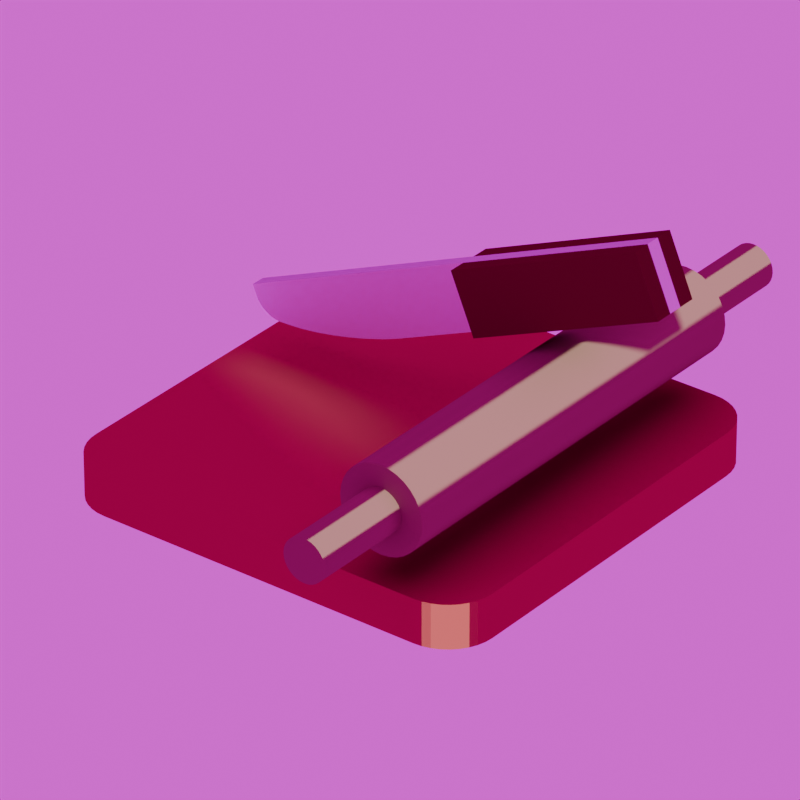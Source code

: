 # Source: modicon.blend  (saved by Blender 4.5.87; exported with 4.5.12 LTS)
import bpy
from mathutils import Matrix  # noqa: F401  (used for matrix-valued properties, if any)

bpy.ops.wm.read_factory_settings(use_empty=True)
scene = bpy.context.scene
scene.name = 'Scene'

# ---- collections
col_collection = bpy.data.collections.new('Collection'); scene.collection.children.link(col_collection)

# ---- images (referenced by path relative to the original .blend; pixels are not part of the script)
import os
ASSET_DIR = os.environ.get("B2B_ASSET_DIR", "")  # directory of the original .blend (textures are referenced by path, not embedded)
HERE = os.path.dirname(os.path.abspath(__file__))  # packed textures are extracted next to this script under _unpacked/

def load_image(name, relpath, width, height, colorspace="sRGB"):
    """Load a texture the original file referenced (path relative to the .blend, or extracted next to this script)."""
    p = next((c for c in (os.path.join(HERE, relpath), os.path.join(ASSET_DIR, relpath)) if relpath and os.path.exists(c)), "")
    if p:
        img = bpy.data.images.load(p, check_existing=True)
        img.name = name
    else:  # same state as the original file: an image datablock whose file is absent (Cycles renders it pink)
        img = bpy.data.images.new(name, width, height)
        img.source = "FILE"
        img.filepath = "//" + (relpath or name)
    img.colorspace_settings.name = colorspace
    return img
img_tv_studio_1k_hdr = load_image('tv_studio_1k.hdr', 'tv_studio_1k.hdr', 1024, 1024, 'Linear Rec.709')

# ---- materials (node trees are filled in below, after node groups)
mat_material_001 = bpy.data.materials.new('Material.001')
mat_material_002 = bpy.data.materials.new('Material.002')
mat_material_003 = bpy.data.materials.new('Material.003')
mat_material_004 = bpy.data.materials.new('Material.004')

# ---- node groups
ng_warmth = bpy.data.node_groups.new('Warmth', 'ShaderNodeTree')
_s = ng_warmth.interface.new_socket(name='Image', in_out='OUTPUT', socket_type='NodeSocketColor')
_s = ng_warmth.interface.new_socket(name='Image', in_out='INPUT', socket_type='NodeSocketColor')
_s = ng_warmth.interface.new_socket(name='Temp', in_out='INPUT', socket_type='NodeSocketFloat')
_s.min_value = -100.0
_s.max_value = 100.0
_s = ng_warmth.interface.new_socket(name='Tint', in_out='INPUT', socket_type='NodeSocketFloat')
_s.min_value = -100.0
_s.max_value = 100.0
_N = ng_warmth.nodes; _L = ng_warmth.links
n0 = _N.new('NodeGroupOutput'); n0.name = 'Group Output'; n0.location = (1033, -158)
n1 = _N.new('ShaderNodeMath'); n1.name = 'Math.001'; n1.location = (407, -336)
n1.inputs[1].default_value = 1.0
n2 = _N.new('ShaderNodeSeparateXYZ'); n2.name = 'Separate XYZ'; n2.location = (408, -168)
n3 = _N.new('ShaderNodeMath'); n3.name = 'Math.002'; n3.location = (627, 85)
n3.operation = 'MULTIPLY'
n4 = _N.new('ShaderNodeMath'); n4.name = 'Math.003'; n4.location = (627, -91)
n4.operation = 'MULTIPLY'
n5 = _N.new('ShaderNodeMath'); n5.name = 'Math.004'; n5.location = (627, -240)
n5.operation = 'DIVIDE'
n6 = _N.new('ShaderNodeMath'); n6.name = 'Math.005'; n6.location = (214, -548)
n6.operation = 'DIVIDE'
n6.inputs[1].default_value = 150.0
n7 = _N.new('ShaderNodeMath'); n7.name = 'Math.006'; n7.location = (407, -529)
n7.inputs[1].default_value = 1.0
n8 = _N.new('ShaderNodeCombineXYZ'); n8.name = 'Combine XYZ'; n8.location = (808, -163)
n9 = _N.new('NodeGroupInput'); n9.name = 'Group Input'; n9.location = (-70, -478)
n10 = _N.new('ShaderNodeMath'); n10.name = 'Math'; n10.location = (214, -339)
n10.operation = 'DIVIDE'
n10.inputs[1].default_value = 150.0
_L.new(n9.outputs[1], n10.inputs[0])
_L.new(n10.outputs[0], n1.inputs[0])
_L.new(n1.outputs[0], n3.inputs[1])
_L.new(n1.outputs[0], n5.inputs[1])
_L.new(n9.outputs[2], n6.inputs[0])
_L.new(n6.outputs[0], n7.inputs[0])
_L.new(n7.outputs[0], n4.inputs[1])
_L.new(n9.outputs[0], n2.inputs[0])
_L.new(n2.outputs[0], n3.inputs[0])
_L.new(n2.outputs[1], n4.inputs[0])
_L.new(n2.outputs[2], n5.inputs[0])
_L.new(n3.outputs[0], n8.inputs[0])
_L.new(n4.outputs[0], n8.inputs[1])
_L.new(n5.outputs[0], n8.inputs[2])
_L.new(n8.outputs[0], n0.inputs[0])
n0.is_active_output = True
ng_tv_studio = bpy.data.node_groups.new('tv_studio', 'ShaderNodeTree')
_s = ng_tv_studio.interface.new_socket(name='Background', in_out='OUTPUT', socket_type='NodeSocketShader')
_s = ng_tv_studio.interface.new_socket(name='Rotation', in_out='INPUT', socket_type='NodeSocketFloat')
_s.default_value = 17.7
_s.min_value = -1e+04
_s.max_value = 1e+04
_s = ng_tv_studio.interface.new_socket(name='Strength (EVs)', in_out='INPUT', socket_type='NodeSocketFloat')
_s.min_value = -10.0
_s.max_value = 10.0
_s = ng_tv_studio.interface.new_socket(name='Warmth', in_out='INPUT', socket_type='NodeSocketFloat')
_s.min_value = -100.0
_s.max_value = 100.0
_s = ng_tv_studio.interface.new_socket(name='Tint', in_out='INPUT', socket_type='NodeSocketFloat')
_s.min_value = -100.0
_s.max_value = 100.0
_N = ng_tv_studio.nodes; _L = ng_tv_studio.links
n0 = _N.new('ShaderNodeMapping'); n0.name = 'HDRIHandler_ShaderNodeMapping'; n0.location = (-167, 154)
n1 = _N.new('ShaderNodeTexCoord'); n1.name = 'HDRIHandler_ShaderNodeTexCoord'; n1.location = (-373, 112)
n2 = _N.new('ShaderNodeCombineXYZ'); n2.name = 'Combine XYZ'; n2.location = (-371, -154)
n3 = _N.new('ShaderNodeTexEnvironment'); n3.name = 'HDRIHandler_ShaderNodeTexEnvironment'; n3.location = (53, 102)
n3.image = img_tv_studio_1k_hdr
n4 = _N.new('ShaderNodeMath'); n4.name = 'Math'; n4.location = (-592, -106)
n4.operation = 'MULTIPLY'
n4.inputs[1].default_value = 0.01745
n5 = _N.new('ShaderNodeBackground'); n5.name = 'HDRIHandler_ShaderNodeBackground'; n5.location = (576, 84)
n6 = _N.new('NodeGroupOutput'); n6.name = 'Group Output'; n6.location = (766, 0)
n7 = _N.new('NodeGroupInput'); n7.name = 'Group Input'; n7.location = (-812, 0)
n8 = _N.new('ShaderNodeGroup'); n8.name = 'Group'; n8.location = (360, 100)
n8.node_tree = ng_warmth
n9 = _N.new('ShaderNodeMath'); n9.name = 'Math.001'; n9.location = (360, -100)
n9.operation = 'POWER'
n9.inputs[0].default_value = 2.0
_L.new(n5.outputs[0], n6.inputs[0])
_L.new(n1.outputs[0], n0.inputs[0])
_L.new(n0.outputs[0], n3.inputs[0])
_L.new(n8.outputs[0], n5.inputs[0])
_L.new(n2.outputs[0], n0.inputs[2])
_L.new(n4.outputs[0], n2.inputs[2])
_L.new(n9.outputs[0], n5.inputs[1])
_L.new(n7.outputs[0], n4.inputs[0])
_L.new(n3.outputs[0], n8.inputs[0])
_L.new(n7.outputs[2], n8.inputs[1])
_L.new(n7.outputs[3], n8.inputs[2])
_L.new(n7.outputs[1], n9.inputs[1])
n6.is_active_output = True
ng_smooth_by_angle = bpy.data.node_groups.new('Smooth by Angle', 'GeometryNodeTree')
_s = ng_smooth_by_angle.interface.new_socket(name='Mesh', in_out='OUTPUT', socket_type='NodeSocketGeometry')
_s = ng_smooth_by_angle.interface.new_socket(name='Mesh', in_out='INPUT', socket_type='NodeSocketGeometry')
_s = ng_smooth_by_angle.interface.new_socket(name='Angle', in_out='INPUT', socket_type='NodeSocketFloat')
_s.subtype = 'ANGLE'
_s.default_value = 0.5236
_s.min_value = 0.0
_s.max_value = 3.142
_s.description = 'Maximum face angle for smooth edges'
_s = ng_smooth_by_angle.interface.new_socket(name='Ignore Sharpness', in_out='INPUT', socket_type='NodeSocketBool')
_s.force_non_field = True
ng_smooth_by_angle.description = 'Set the sharpness of mesh edges based on the angle between the neighboring faces'
ng_smooth_by_angle.is_modifier = True
_N = ng_smooth_by_angle.nodes; _L = ng_smooth_by_angle.links
n0 = _N.new('GeometryNodeSetShadeSmooth'); n0.name = 'Set Shade Smooth'; n0.location = (120, -80)
n0.domain = 'EDGE'
n1 = _N.new('GeometryNodeSetShadeSmooth'); n1.name = 'Set Shade Smooth.001'; n1.location = (300, -80)
n2 = _N.new('NodeGroupOutput'); n2.name = 'Group Output'; n2.location = (480, -80)
n3 = _N.new('GeometryNodeInputMeshEdgeAngle'); n3.name = 'Edge Angle'; n3.location = (-440, -240)
n4 = _N.new('NodeGroupInput'); n4.name = 'Group Input'; n4.location = (-80, -80)
n5 = _N.new('GeometryNodeInputEdgeSmooth'); n5.name = 'Is Edge Smooth'; n5.location = (-260, -120)
n6 = _N.new('GeometryNodeInputShadeSmooth'); n6.name = 'Is Shade Smooth'; n6.location = (-440, -397)
n7 = _N.new('FunctionNodeCompare'); n7.name = 'Compare'; n7.location = (-260, -260)
n7.operation = 'LESS_EQUAL'
n7.inputs[6].default_value = (0.0, 0.0, 0.0, 0.0)
n7.inputs[7].default_value = (0.0, 0.0, 0.0, 0.0)
n8 = _N.new('FunctionNodeBooleanMath'); n8.name = 'Boolean Math.001'; n8.location = (-80, -260)
n9 = _N.new('NodeGroupInput'); n9.name = 'Group Input.001'; n9.location = (-440, -329)
n10 = _N.new('NodeGroupInput'); n10.name = 'Group Input.002'; n10.location = (-259, -189)
n11 = _N.new('FunctionNodeBooleanMath'); n11.name = 'Boolean Math'; n11.location = (-80, -149)
n11.operation = 'OR'
n12 = _N.new('FunctionNodeBooleanMath'); n12.name = 'Boolean Math.002'; n12.location = (-260, -380)
n12.operation = 'OR'
n13 = _N.new('NodeGroupInput'); n13.name = 'Group Input.003'; n13.location = (-440, -460)
_L.new(n3.outputs[0], n7.inputs[0])
_L.new(n1.outputs[0], n2.inputs[0])
_L.new(n9.outputs[1], n7.inputs[1])
_L.new(n7.outputs[0], n8.inputs[0])
_L.new(n4.outputs[0], n0.inputs[0])
_L.new(n0.outputs[0], n1.inputs[0])
_L.new(n8.outputs[0], n0.inputs[2])
_L.new(n10.outputs[2], n11.inputs[1])
_L.new(n5.outputs[0], n11.inputs[0])
_L.new(n11.outputs[0], n0.inputs[1])
_L.new(n13.outputs[2], n12.inputs[1])
_L.new(n6.outputs[0], n12.inputs[0])
_L.new(n12.outputs[0], n8.inputs[1])
n2.is_active_output = True

# ---- material node trees
mat_material_001.use_nodes = True; mat_material_001.node_tree.nodes.clear()
_N = mat_material_001.node_tree.nodes; _L = mat_material_001.node_tree.links
n0 = _N.new('ShaderNodeOutputMaterial'); n0.name = 'Material Output'; n0.location = (200, 100)
n1 = _N.new('ShaderNodeBsdfToon'); n1.name = 'Toon BSDF'; n1.location = (-200, 100)
n1.inputs[0].default_value = (0.3351, 0.09106, 0.06103, 1.0)
_L.new(n1.outputs[0], n0.inputs[0])
n0.is_active_output = True
mat_material_002.use_nodes = True; mat_material_002.node_tree.nodes.clear()
_N = mat_material_002.node_tree.nodes; _L = mat_material_002.node_tree.links
n0 = _N.new('ShaderNodeOutputMaterial'); n0.name = 'Material Output'; n0.location = (200, 100)
n1 = _N.new('ShaderNodeBsdfToon'); n1.name = 'Toon BSDF'; n1.location = (-200, 100)
n1.inputs[0].default_value = (0.2445, 0.1605, 0.1047, 1.0)
_L.new(n1.outputs[0], n0.inputs[0])
n0.is_active_output = True
mat_material_003.use_nodes = True; mat_material_003.node_tree.nodes.clear()
_N = mat_material_003.node_tree.nodes; _L = mat_material_003.node_tree.links
n0 = _N.new('ShaderNodeOutputMaterial'); n0.name = 'Material Output'; n0.location = (200, 100)
n1 = _N.new('ShaderNodeBsdfToon'); n1.name = 'Toon BSDF'; n1.location = (-200, 100)
n1.inputs[0].default_value = (0.107, 0.04374, 0.01872, 1.0)
_L.new(n1.outputs[0], n0.inputs[0])
n0.is_active_output = True
mat_material_004.use_nodes = True; mat_material_004.node_tree.nodes.clear()
_N = mat_material_004.node_tree.nodes; _L = mat_material_004.node_tree.links
n0 = _N.new('ShaderNodeOutputMaterial'); n0.name = 'Material Output'; n0.location = (200, 100)
n1 = _N.new('ShaderNodeBsdfToon'); n1.name = 'Toon BSDF'; n1.location = (-200, 100)
n1.component = 'GLOSSY'
_L.new(n1.outputs[0], n0.inputs[0])
n0.is_active_output = True

# ---- world
world_tv_studio = bpy.data.worlds.new('tv_studio'); scene.world = world_tv_studio
world_tv_studio.use_nodes = True; world_tv_studio.node_tree.nodes.clear()
_N = world_tv_studio.node_tree.nodes; _L = world_tv_studio.node_tree.links
n0 = _N.new('ShaderNodeOutputWorld'); n0.name = 'World Output'; n0.location = (300, 300)
n1 = _N.new('ShaderNodeGroup'); n1.name = 'Group'; n1.location = (44, 313)
n1.width = 163
n1.node_tree = ng_tv_studio
n1.inputs[0].default_value = 0.0
n1.inputs[1].default_value = 0.0
n1.inputs[2].default_value = 0.0
n1.inputs[3].default_value = 0.0
_L.new(n1.outputs[0], n0.inputs[0])
n0.is_active_output = True
world_tv_studio.color = (0.05088, 0.05088, 0.05088)
world_tv_studio.use_sun_shadow = False
world_tv_studio.sun_shadow_jitter_overblur = 0.0

# ---- cameras
cam_camera = bpy.data.cameras.new('Camera')
cam_camera.clip_end = 100.0
cam_camera.lens = 300.0
cam_camera.ortho_scale = 7.314

# ---- meshes
me_cube_001 = bpy.data.meshes.new('Cube.001')
me_cube_001.from_pydata([(-0.7818, -1.0, -1.0), (-1.0, -0.7818, -1.0), (-0.8197, -0.9967, -1.0), (-0.8564, -0.9868, -1.0), (-0.8909, -0.9708, -1.0), (-0.9221, -0.949, -1.0), (-0.949, -0.9221, -1.0), (-0.9708, -0.8909, -1.0), (-0.9868, -0.8564, -1.0), (-0.9967, -0.8197, -1.0), (-1.0, -0.7818, 1.0), (-0.7818, -1.0, 1.0), (-0.9967, -0.8197, 1.0), (-0.9868, -0.8564, 1.0), (-0.9708, -0.8909, 1.0), (-0.949, -0.9221, 1.0), (-0.9221, -0.949, 1.0), (-0.8909, -0.9708, 1.0), (-0.8564, -0.9868, 1.0), (-0.8197, -0.9967, 1.0), (-1.0, 0.7818, -1.0), (-0.7818, 1.0, -1.0), (-0.9967, 0.8197, -1.0), (-0.9868, 0.8564, -1.0), (-0.9708, 0.8909, -1.0), (-0.949, 0.9221, -1.0), (-0.9221, 0.949, -1.0), (-0.8909, 0.9708, -1.0), (-0.8564, 0.9868, -1.0), (-0.8197, 0.9967, -1.0), (-0.7818, 1.0, 1.0), (-1.0, 0.7818, 1.0), (-0.8197, 0.9967, 1.0), (-0.8564, 0.9868, 1.0), (-0.8909, 0.9708, 1.0), (-0.9221, 0.949, 1.0), (-0.949, 0.9221, 1.0), (-0.9708, 0.8909, 1.0), (-0.9868, 0.8564, 1.0), (-0.9967, 0.8197, 1.0), (1.0, -0.7818, -1.0), (0.7818, -1.0, -1.0), (0.9967, -0.8197, -1.0), (0.9868, -0.8564, -1.0), (0.9708, -0.8909, -1.0), (0.949, -0.9221, -1.0), (0.9221, -0.949, -1.0), (0.8909, -0.9708, -1.0), (0.8564, -0.9868, -1.0), (0.8197, -0.9967, -1.0), (0.7818, -1.0, 1.0), (1.0, -0.7818, 1.0), (0.8197, -0.9967, 1.0), (0.8564, -0.9868, 1.0), (0.8909, -0.9708, 1.0), (0.9221, -0.949, 1.0), (0.949, -0.9221, 1.0), (0.9708, -0.8909, 1.0), (0.9868, -0.8564, 1.0), (0.9967, -0.8197, 1.0), (0.7818, 1.0, -1.0), (1.0, 0.7818, -1.0), (0.8197, 0.9967, -1.0), (0.8564, 0.9868, -1.0), (0.8909, 0.9708, -1.0), (0.9221, 0.949, -1.0), (0.949, 0.9221, -1.0), (0.9708, 0.8909, -1.0), (0.9868, 0.8564, -1.0), (0.9967, 0.8197, -1.0), (1.0, 0.7818, 1.0), (0.7818, 1.0, 1.0), (0.9967, 0.8197, 1.0), (0.9868, 0.8564, 1.0), (0.9708, 0.8909, 1.0), (0.949, 0.9221, 1.0), (0.9221, 0.949, 1.0), (0.8909, 0.9708, 1.0), (0.8564, 0.9868, 1.0), (0.8197, 0.9967, 1.0)], [], [(0, 11, 19, 2), (2, 19, 18, 3), (3, 18, 17, 4), (4, 17, 16, 5), (5, 16, 15, 6), (6, 15, 14, 7), (7, 14, 13, 8), (8, 13, 12, 9), (9, 12, 10, 1), (30, 21, 29, 32), (32, 29, 28, 33), (33, 28, 27, 34), (34, 27, 26, 35), (35, 26, 25, 36), (36, 25, 24, 37), (37, 24, 23, 38), (38, 23, 22, 39), (39, 22, 20, 31), (70, 61, 69, 72), (72, 69, 68, 73), (73, 68, 67, 74), (74, 67, 66, 75), (75, 66, 65, 76), (76, 65, 64, 77), (77, 64, 63, 78), (78, 63, 62, 79), (79, 62, 60, 71), (50, 41, 49, 52), (52, 49, 48, 53), (53, 48, 47, 54), (54, 47, 46, 55), (55, 46, 45, 56), (56, 45, 44, 57), (57, 44, 43, 58), (58, 43, 42, 59), (59, 42, 40, 51), (20, 22, 23, 24, 25, 26, 27, 28, 29, 21, 60, 62, 63, 64, 65, 66, 67, 68, 69, 61, 40, 42, 43, 44, 45, 46, 47, 48, 49, 41, 0, 2, 3, 4, 5, 6, 7, 8, 9, 1), (1, 10, 31, 20), (41, 50, 11, 0), (70, 72, 73, 74, 75, 76, 77, 78, 79, 71, 30, 32, 33, 34, 35, 36, 37, 38, 39, 31, 10, 12, 13, 14, 15, 16, 17, 18, 19, 11, 50, 52, 53, 54, 55, 56, 57, 58, 59, 51), (21, 30, 71, 60), (61, 70, 51, 40)])
_uv = me_cube_001.uv_layers.new(name='UVMap')
_uv.uv.foreach_set('vector', [0.375, 0.9727, 0.625, 0.9727, 0.625, 0.9775, 0.375, 0.9775, 0.375, 0.9775, 0.625, 0.9775, 0.625, 0.9821, 0.375, 0.9821, 0.375, 0.9821, 0.625, 0.9821, 0.625, 0.9864, 0.375, 0.9864, 0.375, 0.9864, 0.625, 0.9864, 0.625, 1.0, 0.375, 1.0, 0.375, 0.0, 0.625, 0.0, 0.625, 0.009742, 0.375, 0.009742, 0.375, 0.009742, 0.625, 0.009742, 0.625, 0.01364, 0.375, 0.01364, 0.375, 0.01364, 0.625, 0.01364, 0.625, 0.01794, 0.375, 0.01794, 0.375, 0.01794, 0.625, 0.01794, 0.625, 0.02254, 0.375, 0.02254, 0.375, 0.02254, 0.625, 0.02254, 0.625, 0.02727, 0.375, 0.02727, 0.625, 0.2773, 0.375, 0.2773, 0.375, 0.2725, 0.625, 0.2725, 0.625, 0.2725, 0.375, 0.2725, 0.375, 0.2679, 0.625, 0.2679, 0.625, 0.2679, 0.375, 0.2679, 0.375, 0.2636, 0.625, 0.2636, 0.625, 0.2636, 0.375, 0.2636, 0.375, 0.2597, 0.625, 0.2597, 0.625, 0.2597, 0.375, 0.2597, 0.375, 0.2403, 0.625, 0.2403, 0.625, 0.2403, 0.375, 0.2403, 0.375, 0.2364, 0.625, 0.2364, 0.625, 0.2364, 0.375, 0.2364, 0.375, 0.2321, 0.625, 0.2321, 0.625, 0.2321, 0.375, 0.2321, 0.375, 0.2275, 0.625, 0.2275, 0.625, 0.2275, 0.375, 0.2275, 0.375, 0.2227, 0.625, 0.2227, 0.625, 0.5273, 0.375, 0.5273, 0.3746, 0.5225, 0.6254, 0.5225, 0.6254, 0.5225, 0.3746, 0.5225, 0.3734, 0.5179, 0.6266, 0.5179, 0.6266, 0.5179, 0.3734, 0.5179, 0.3715, 0.5136, 0.6285, 0.5136, 0.6285, 0.5136, 0.3715, 0.5136, 0.3689, 0.5097, 0.6311, 0.5097, 0.6311, 0.5097, 0.3689, 0.5097, 0.3656, 0.5058, 0.6344, 0.5058, 0.6344, 0.5058, 0.3656, 0.5058, 0.3619, 0.503, 0.6381, 0.503, 0.6381, 0.503, 0.3619, 0.503, 0.3577, 0.5009, 0.6423, 0.5009, 0.6423, 0.5009, 0.3577, 0.5009, 0.3533, 0.4996, 0.6467, 0.4996, 0.6467, 0.4996, 0.3533, 0.4996, 0.3599, 0.4878, 0.6401, 0.4878, 0.6401, 0.7622, 0.3599, 0.7622, 0.3533, 0.7504, 0.6467, 0.7504, 0.6467, 0.7504, 0.3533, 0.7504, 0.3577, 0.7491, 0.6423, 0.7491, 0.6423, 0.7491, 0.3577, 0.7491, 0.3619, 0.747, 0.6381, 0.747, 0.6381, 0.747, 0.3619, 0.747, 0.3656, 0.7442, 0.6344, 0.7442, 0.6344, 0.7442, 0.3656, 0.7442, 0.3689, 0.7403, 0.6311, 0.7403, 0.6311, 0.7403, 0.3689, 0.7403, 0.3715, 0.7364, 0.6285, 0.7364, 0.6285, 0.7364, 0.3715, 0.7364, 0.3734, 0.7321, 0.6266, 0.7321, 0.6266, 0.7321, 0.3734, 0.7321, 0.3746, 0.7275, 0.6254, 0.7275, 0.6254, 0.7275, 0.3746, 0.7275, 0.375, 0.7227, 0.625, 0.7227, 0.125, 0.5273, 0.1254, 0.5225, 0.1266, 0.5179, 0.1287, 0.5136, 0.1314, 0.5097, 0.1347, 0.5064, 0.1386, 0.5037, 0.1429, 0.5016, 0.1475, 0.5004, 0.1523, 0.5, 0.3599, 0.4878, 0.3533, 0.4996, 0.3577, 0.5009, 0.3619, 0.503, 0.3656, 0.5058, 0.3689, 0.5097, 0.3715, 0.5136, 0.3734, 0.5179, 0.3746, 0.5225, 0.375, 0.5273, 0.375, 0.7227, 0.3746, 0.7275, 0.3734, 0.7321, 0.3715, 0.7364, 0.3689, 0.7403, 0.3656, 0.7442, 0.3619, 0.747, 0.3577, 0.7491, 0.3533, 0.7504, 0.3599, 0.7622, 0.1523, 0.75, 0.1475, 0.7496, 0.1429, 0.7484, 0.1386, 0.7463, 0.1347, 0.7436, 0.1314, 0.7403, 0.1287, 0.7364, 0.1266, 0.7321, 0.1254, 0.7275, 0.125, 0.7227, 0.375, 0.02727, 0.625, 0.02727, 0.625, 0.2227, 0.375, 0.2227, 0.3599, 0.7622, 0.6401, 0.7622, 0.625, 0.9727, 0.375, 0.9727, 0.625, 0.5273, 0.6254, 0.5225, 0.6266, 0.5179, 0.6285, 0.5136, 0.6311, 0.5097, 0.6344, 0.5058, 0.6381, 0.503, 0.6423, 0.5009, 0.6467, 0.4996, 0.6401, 0.4878, 0.8477, 0.5, 0.8525, 0.5004, 0.8571, 0.5016, 0.8614, 0.5037, 0.8653, 0.5064, 0.8686, 0.5097, 0.8713, 0.5136, 0.8734, 0.5179, 0.8746, 0.5225, 0.875, 0.5273, 0.875, 0.7227, 0.8746, 0.7275, 0.8734, 0.7321, 0.8713, 0.7364, 0.8686, 0.7403, 0.8653, 0.7436, 0.8614, 0.7463, 0.8571, 0.7484, 0.8525, 0.7496, 0.8477, 0.75, 0.6401, 0.7622, 0.6467, 0.7504, 0.6423, 0.7491, 0.6381, 0.747, 0.6344, 0.7442, 0.6311, 0.7403, 0.6285, 0.7364, 0.6266, 0.7321, 0.6254, 0.7275, 0.625, 0.7227, 0.375, 0.2773, 0.625, 0.2773, 0.6401, 0.4878, 0.3599, 0.4878, 0.375, 0.5273, 0.625, 0.5273, 0.625, 0.7227, 0.375, 0.7227])
me_cube_001.materials.append(mat_material_001)
me_cube_001.update()
me_cylinder = bpy.data.meshes.new('Cylinder')
me_cylinder.from_pydata([(0.0, 0.5001, -1.0), (0.0, 0.5001, 1.0), (0.09757, 0.4905, -1.0), (0.09757, 0.4905, 1.0), (0.1914, 0.462, -1.0), (0.1914, 0.462, 1.0), (0.2778, 0.4158, -1.0), (0.2778, 0.4158, 1.0), (0.3536, 0.3536, -1.0), (0.3536, 0.3536, 1.0), (0.4158, 0.2778, -1.0), (0.4158, 0.2778, 1.0), (0.462, 0.1914, -1.0), (0.462, 0.1914, 1.0), (0.4905, 0.09757, -1.0), (0.4905, 0.09757, 1.0), (0.5001, 0.0, -1.0), (0.5001, 0.0, 1.0), (0.4905, -0.09757, -1.0), (0.4905, -0.09757, 1.0), (0.462, -0.1914, -1.0), (0.462, -0.1914, 1.0), (0.4158, -0.2778, -1.0), (0.4158, -0.2778, 1.0), (0.3536, -0.3536, -1.0), (0.3536, -0.3536, 1.0), (0.2778, -0.4158, -1.0), (0.2778, -0.4158, 1.0), (0.1914, -0.462, -1.0), (0.1914, -0.462, 1.0), (0.09757, -0.4905, -1.0), (0.09757, -0.4905, 1.0), (0.0, -0.5001, -1.0), (0.0, -0.5001, 1.0), (-0.09757, -0.4905, -1.0), (-0.09757, -0.4905, 1.0), (-0.1914, -0.462, -1.0), (-0.1914, -0.462, 1.0), (-0.2778, -0.4158, -1.0), (-0.2778, -0.4158, 1.0), (-0.3536, -0.3536, -1.0), (-0.3536, -0.3536, 1.0), (-0.4158, -0.2778, -1.0), (-0.4158, -0.2778, 1.0), (-0.462, -0.1914, -1.0), (-0.462, -0.1914, 1.0), (-0.4905, -0.09757, -1.0), (-0.4905, -0.09757, 1.0), (-0.5001, 0.0, -1.0), (-0.5001, 0.0, 1.0), (-0.4905, 0.09757, -1.0), (-0.4905, 0.09757, 1.0), (-0.462, 0.1914, -1.0), (-0.462, 0.1914, 1.0), (-0.4158, 0.2778, -1.0), (-0.4158, 0.2778, 1.0), (-0.3536, 0.3536, -1.0), (-0.3536, 0.3536, 1.0), (-0.2778, 0.4158, -1.0), (-0.2778, 0.4158, 1.0), (-0.1914, 0.462, -1.0), (-0.1914, 0.462, 1.0), (-0.09757, 0.4905, -1.0), (-0.09757, 0.4905, 1.0), (0.0, 1.0, -1.0), (0.1951, 0.9808, -1.0), (0.1951, 0.9808, 1.0), (0.0, 1.0, 1.0), (0.3827, 0.9239, -1.0), (0.3827, 0.9239, 1.0), (0.5556, 0.8315, -1.0), (0.5556, 0.8315, 1.0), (0.7071, 0.7071, -1.0), (0.7071, 0.7071, 1.0), (0.8315, 0.5556, -1.0), (0.8315, 0.5556, 1.0), (0.9239, 0.3827, -1.0), (0.9239, 0.3827, 1.0), (0.9808, 0.1951, -1.0), (0.9808, 0.1951, 1.0), (1.0, 0.0, -1.0), (1.0, 0.0, 1.0), (0.9808, -0.1951, -1.0), (0.9808, -0.1951, 1.0), (0.9239, -0.3827, -1.0), (0.9239, -0.3827, 1.0), (0.8315, -0.5556, -1.0), (0.8315, -0.5556, 1.0), (0.7071, -0.7071, -1.0), (0.7071, -0.7071, 1.0), (0.5556, -0.8315, -1.0), (0.5556, -0.8315, 1.0), (0.3827, -0.9239, -1.0), (0.3827, -0.9239, 1.0), (0.1951, -0.9808, -1.0), (0.1951, -0.9808, 1.0), (0.0, -1.0, -1.0), (0.0, -1.0, 1.0), (-0.1951, -0.9808, -1.0), (-0.1951, -0.9808, 1.0), (-0.3827, -0.9239, -1.0), (-0.3827, -0.9239, 1.0), (-0.5556, -0.8315, -1.0), (-0.5556, -0.8315, 1.0), (-0.7071, -0.7071, -1.0), (-0.7071, -0.7071, 1.0), (-0.8315, -0.5556, -1.0), (-0.8315, -0.5556, 1.0), (-0.9239, -0.3827, -1.0), (-0.9239, -0.3827, 1.0), (-0.9808, -0.1951, -1.0), (-0.9808, -0.1951, 1.0), (-1.0, 0.0, -1.0), (-1.0, 0.0, 1.0), (-0.9808, 0.1951, -1.0), (-0.9808, 0.1951, 1.0), (-0.9239, 0.3827, -1.0), (-0.9239, 0.3827, 1.0), (-0.8315, 0.5556, -1.0), (-0.8315, 0.5556, 1.0), (-0.7071, 0.7071, -1.0), (-0.7071, 0.7071, 1.0), (-0.5556, 0.8315, -1.0), (-0.5556, 0.8315, 1.0), (-0.3827, 0.9239, -1.0), (-0.3827, 0.9239, 1.0), (-0.1951, 0.9808, -1.0), (-0.1951, 0.9808, 1.0), (2.717e-08, 0.5001, -1.475), (0.09757, 0.4905, -1.475), (0.09757, 0.4905, 1.475), (0.0, 0.5001, 1.475), (0.1914, 0.462, -1.475), (0.1914, 0.462, 1.475), (0.2778, 0.4158, -1.475), (0.2778, 0.4158, 1.475), (0.3536, 0.3536, -1.475), (0.3536, 0.3536, 1.475), (0.4158, 0.2778, -1.475), (0.4158, 0.2778, 1.475), (0.462, 0.1914, -1.475), (0.462, 0.1914, 1.475), (0.4905, 0.09757, -1.475), (0.4905, 0.09757, 1.475), (0.5001, 0.0, -1.475), (0.5001, 0.0, 1.475), (0.4905, -0.09757, -1.475), (0.4905, -0.09757, 1.475), (0.462, -0.1914, -1.475), (0.462, -0.1914, 1.475), (0.4158, -0.2778, -1.475), (0.4158, -0.2778, 1.475), (0.3536, -0.3536, -1.475), (0.3536, -0.3536, 1.475), (0.2778, -0.4158, -1.475), (0.2778, -0.4158, 1.475), (0.1914, -0.462, -1.475), (0.1914, -0.462, 1.475), (0.09757, -0.4905, -1.475), (0.09757, -0.4905, 1.475), (2.717e-08, -0.5001, -1.475), (0.0, -0.5001, 1.475), (-0.09757, -0.4905, -1.475), (-0.09757, -0.4905, 1.475), (-0.1914, -0.462, -1.475), (-0.1914, -0.462, 1.475), (-0.2778, -0.4158, -1.475), (-0.2778, -0.4158, 1.475), (-0.3536, -0.3536, -1.475), (-0.3536, -0.3536, 1.475), (-0.4158, -0.2778, -1.475), (-0.4158, -0.2778, 1.475), (-0.462, -0.1914, -1.475), (-0.462, -0.1914, 1.475), (-0.4905, -0.09757, -1.475), (-0.4905, -0.09757, 1.475), (-0.5001, 0.0, -1.475), (-0.5001, 0.0, 1.475), (-0.4905, 0.09757, -1.475), (-0.4905, 0.09757, 1.475), (-0.462, 0.1914, -1.475), (-0.462, 0.1914, 1.475), (-0.4158, 0.2778, -1.475), (-0.4158, 0.2778, 1.475), (-0.3536, 0.3536, -1.475), (-0.3536, 0.3536, 1.475), (-0.2778, 0.4158, -1.475), (-0.2778, 0.4158, 1.475), (-0.1914, 0.462, -1.475), (-0.1914, 0.462, 1.475), (-0.09757, 0.4905, -1.475), (-0.09757, 0.4905, 1.475)], [], [(64, 67, 66, 65), (65, 66, 69, 68), (68, 69, 71, 70), (70, 71, 73, 72), (72, 73, 75, 74), (74, 75, 77, 76), (76, 77, 79, 78), (78, 79, 81, 80), (80, 81, 83, 82), (82, 83, 85, 84), (84, 85, 87, 86), (86, 87, 89, 88), (88, 89, 91, 90), (90, 91, 93, 92), (92, 93, 95, 94), (94, 95, 97, 96), (96, 97, 99, 98), (98, 99, 101, 100), (100, 101, 103, 102), (102, 103, 105, 104), (104, 105, 107, 106), (106, 107, 109, 108), (108, 109, 111, 110), (110, 111, 113, 112), (112, 113, 115, 114), (114, 115, 117, 116), (116, 117, 119, 118), (118, 119, 121, 120), (120, 121, 123, 122), (122, 123, 125, 124), (24, 26, 154, 152), (124, 125, 127, 126), (126, 127, 67, 64), (50, 52, 180, 178), (2, 0, 64, 65), (1, 3, 66, 67), (4, 2, 65, 68), (3, 5, 69, 66), (6, 4, 68, 70), (5, 7, 71, 69), (8, 6, 70, 72), (7, 9, 73, 71), (10, 8, 72, 74), (9, 11, 75, 73), (12, 10, 74, 76), (11, 13, 77, 75), (14, 12, 76, 78), (13, 15, 79, 77), (16, 14, 78, 80), (15, 17, 81, 79), (18, 16, 80, 82), (17, 19, 83, 81), (20, 18, 82, 84), (19, 21, 85, 83), (22, 20, 84, 86), (21, 23, 87, 85), (24, 22, 86, 88), (23, 25, 89, 87), (26, 24, 88, 90), (25, 27, 91, 89), (28, 26, 90, 92), (27, 29, 93, 91), (30, 28, 92, 94), (29, 31, 95, 93), (32, 30, 94, 96), (31, 33, 97, 95), (34, 32, 96, 98), (33, 35, 99, 97), (36, 34, 98, 100), (35, 37, 101, 99), (38, 36, 100, 102), (37, 39, 103, 101), (40, 38, 102, 104), (39, 41, 105, 103), (42, 40, 104, 106), (41, 43, 107, 105), (44, 42, 106, 108), (43, 45, 109, 107), (46, 44, 108, 110), (45, 47, 111, 109), (48, 46, 110, 112), (47, 49, 113, 111), (50, 48, 112, 114), (49, 51, 115, 113), (52, 50, 114, 116), (51, 53, 117, 115), (54, 52, 116, 118), (53, 55, 119, 117), (56, 54, 118, 120), (55, 57, 121, 119), (58, 56, 120, 122), (57, 59, 123, 121), (60, 58, 122, 124), (59, 61, 125, 123), (62, 60, 124, 126), (61, 63, 127, 125), (0, 62, 126, 64), (63, 1, 67, 127), (130, 131, 191, 189, 187, 185, 183, 181, 179, 177, 175, 173, 171, 169, 167, 165, 163, 161, 159, 157, 155, 153, 151, 149, 147, 145, 143, 141, 139, 137, 135, 133), (128, 129, 132, 134, 136, 138, 140, 142, 144, 146, 148, 150, 152, 154, 156, 158, 160, 162, 164, 166, 168, 170, 172, 174, 176, 178, 180, 182, 184, 186, 188, 190), (53, 51, 179, 181), (27, 25, 153, 155), (52, 54, 182, 180), (26, 28, 156, 154), (0, 2, 129, 128), (55, 53, 181, 183), (29, 27, 155, 157), (3, 1, 131, 130), (54, 56, 184, 182), (28, 30, 158, 156), (2, 4, 132, 129), (57, 55, 183, 185), (31, 29, 157, 159), (5, 3, 130, 133), (56, 58, 186, 184), (30, 32, 160, 158), (4, 6, 134, 132), (59, 57, 185, 187), (33, 31, 159, 161), (7, 5, 133, 135), (58, 60, 188, 186), (32, 34, 162, 160), (6, 8, 136, 134), (61, 59, 187, 189), (35, 33, 161, 163), (9, 7, 135, 137), (60, 62, 190, 188), (34, 36, 164, 162), (8, 10, 138, 136), (63, 61, 189, 191), (37, 35, 163, 165), (11, 9, 137, 139), (62, 0, 128, 190), (36, 38, 166, 164), (10, 12, 140, 138), (1, 63, 191, 131), (39, 37, 165, 167), (13, 11, 139, 141), (38, 40, 168, 166), (12, 14, 142, 140), (41, 39, 167, 169), (15, 13, 141, 143), (40, 42, 170, 168), (14, 16, 144, 142), (43, 41, 169, 171), (17, 15, 143, 145), (42, 44, 172, 170), (16, 18, 146, 144), (45, 43, 171, 173), (19, 17, 145, 147), (44, 46, 174, 172), (18, 20, 148, 146), (47, 45, 173, 175), (21, 19, 147, 149), (46, 48, 176, 174), (20, 22, 150, 148), (49, 47, 175, 177), (23, 21, 149, 151), (48, 50, 178, 176), (22, 24, 152, 150), (51, 49, 177, 179), (25, 23, 151, 153)])
me_cylinder.polygons.foreach_set('use_smooth', [True] * 162)
_uv = me_cylinder.uv_layers.new(name='UVMap')
_uv.uv.foreach_set('vector', [1.0, 0.5, 1.0, 1.0, 0.9688, 1.0, 0.9688, 0.5, 0.9688, 0.5, 0.9688, 1.0, 0.9375, 1.0, 0.9375, 0.5, 0.9375, 0.5, 0.9375, 1.0, 0.9062, 1.0, 0.9062, 0.5, 0.9062, 0.5, 0.9062, 1.0, 0.875, 1.0, 0.875, 0.5, 0.875, 0.5, 0.875, 1.0, 0.8438, 1.0, 0.8438, 0.5, 0.8438, 0.5, 0.8438, 1.0, 0.8125, 1.0, 0.8125, 0.5, 0.8125, 0.5, 0.8125, 1.0, 0.7812, 1.0, 0.7812, 0.5, 0.7812, 0.5, 0.7812, 1.0, 0.75, 1.0, 0.75, 0.5, 0.75, 0.5, 0.75, 1.0, 0.7188, 1.0, 0.7188, 0.5, 0.7188, 0.5, 0.7188, 1.0, 0.6875, 1.0, 0.6875, 0.5, 0.6875, 0.5, 0.6875, 1.0, 0.6562, 1.0, 0.6562, 0.5, 0.6562, 0.5, 0.6562, 1.0, 0.625, 1.0, 0.625, 0.5, 0.625, 0.5, 0.625, 1.0, 0.5938, 1.0, 0.5938, 0.5, 0.5938, 0.5, 0.5938, 1.0, 0.5625, 1.0, 0.5625, 0.5, 0.5625, 0.5, 0.5625, 1.0, 0.5312, 1.0, 0.5312, 0.5, 0.5312, 0.5, 0.5312, 1.0, 0.5, 1.0, 0.5, 0.5, 0.5, 0.5, 0.5, 1.0, 0.4688, 1.0, 0.4688, 0.5, 0.4688, 0.5, 0.4688, 1.0, 0.4375, 1.0, 0.4375, 0.5, 0.4375, 0.5, 0.4375, 1.0, 0.4062, 1.0, 0.4062, 0.5, 0.4062, 0.5, 0.4062, 1.0, 0.375, 1.0, 0.375, 0.5, 0.375, 0.5, 0.375, 1.0, 0.3438, 1.0, 0.3438, 0.5, 0.3438, 0.5, 0.3438, 1.0, 0.3125, 1.0, 0.3125, 0.5, 0.3125, 0.5, 0.3125, 1.0, 0.2812, 1.0, 0.2812, 0.5, 0.2812, 0.5, 0.2812, 1.0, 0.25, 1.0, 0.25, 0.5, 0.25, 0.5, 0.25, 1.0, 0.2188, 1.0, 0.2188, 0.5, 0.2188, 0.5, 0.2188, 1.0, 0.1875, 1.0, 0.1875, 0.5, 0.1875, 0.5, 0.1875, 1.0, 0.1562, 1.0, 0.1562, 0.5, 0.1562, 0.5, 0.1562, 1.0, 0.125, 1.0, 0.125, 0.5, 0.125, 0.5, 0.125, 1.0, 0.09375, 1.0, 0.09375, 0.5, 0.09375, 0.5, 0.09375, 1.0, 0.0625, 1.0, 0.0625, 0.5, 0.8349, 0.1651, 0.8167, 0.1502, 0.8167, 0.1502, 0.8349, 0.1651, 0.0625, 0.5, 0.0625, 1.0, 0.03125, 1.0, 0.03125, 0.5, 0.03125, 0.5, 0.03125, 1.0, 0.0, 1.0, 0.0, 0.5, 0.6323, 0.2734, 0.6391, 0.2959, 0.6391, 0.2959, 0.6323, 0.2734, 0.7734, 0.3677, 0.75, 0.37, 0.75, 0.49, 0.7968, 0.4854, 0.25, 0.37, 0.2734, 0.3677, 0.2968, 0.4854, 0.25, 0.49, 0.7959, 0.3609, 0.7734, 0.3677, 0.7968, 0.4854, 0.8418, 0.4717, 0.2734, 0.3677, 0.2959, 0.3609, 0.3418, 0.4717, 0.2968, 0.4854, 0.8167, 0.3498, 0.7959, 0.3609, 0.8418, 0.4717, 0.8833, 0.4496, 0.2959, 0.3609, 0.3167, 0.3498, 0.3833, 0.4496, 0.3418, 0.4717, 0.8349, 0.3349, 0.8167, 0.3498, 0.8833, 0.4496, 0.9197, 0.4197, 0.3167, 0.3498, 0.3349, 0.3349, 0.4197, 0.4197, 0.3833, 0.4496, 0.8498, 0.3167, 0.8349, 0.3349, 0.9197, 0.4197, 0.9496, 0.3833, 0.3349, 0.3349, 0.3498, 0.3167, 0.4496, 0.3833, 0.4197, 0.4197, 0.8609, 0.2959, 0.8498, 0.3167, 0.9496, 0.3833, 0.9717, 0.3418, 0.3498, 0.3167, 0.3609, 0.2959, 0.4717, 0.3418, 0.4496, 0.3833, 0.8677, 0.2734, 0.8609, 0.2959, 0.9717, 0.3418, 0.9854, 0.2968, 0.3609, 0.2959, 0.3677, 0.2734, 0.4854, 0.2968, 0.4717, 0.3418, 0.87, 0.25, 0.8677, 0.2734, 0.9854, 0.2968, 0.99, 0.25, 0.3677, 0.2734, 0.37, 0.25, 0.49, 0.25, 0.4854, 0.2968, 0.8677, 0.2266, 0.87, 0.25, 0.99, 0.25, 0.9854, 0.2032, 0.37, 0.25, 0.3677, 0.2266, 0.4854, 0.2032, 0.49, 0.25, 0.8609, 0.2041, 0.8677, 0.2266, 0.9854, 0.2032, 0.9717, 0.1582, 0.3677, 0.2266, 0.3609, 0.2041, 0.4717, 0.1582, 0.4854, 0.2032, 0.8498, 0.1833, 0.8609, 0.2041, 0.9717, 0.1582, 0.9496, 0.1167, 0.3609, 0.2041, 0.3498, 0.1833, 0.4496, 0.1167, 0.4717, 0.1582, 0.8349, 0.1651, 0.8498, 0.1833, 0.9496, 0.1167, 0.9197, 0.08029, 0.3498, 0.1833, 0.3349, 0.1651, 0.4197, 0.08029, 0.4496, 0.1167, 0.8167, 0.1502, 0.8349, 0.1651, 0.9197, 0.08029, 0.8833, 0.05045, 0.3349, 0.1651, 0.3167, 0.1502, 0.3833, 0.05045, 0.4197, 0.08029, 0.7959, 0.1391, 0.8167, 0.1502, 0.8833, 0.05045, 0.8418, 0.02827, 0.3167, 0.1502, 0.2959, 0.1391, 0.3418, 0.02827, 0.3833, 0.05045, 0.7734, 0.1323, 0.7959, 0.1391, 0.8418, 0.02827, 0.7968, 0.01461, 0.2959, 0.1391, 0.2734, 0.1323, 0.2968, 0.01461, 0.3418, 0.02827, 0.75, 0.13, 0.7734, 0.1323, 0.7968, 0.01461, 0.75, 0.01, 0.2734, 0.1323, 0.25, 0.13, 0.25, 0.01, 0.2968, 0.01461, 0.7266, 0.1323, 0.75, 0.13, 0.75, 0.01, 0.7032, 0.01461, 0.25, 0.13, 0.2266, 0.1323, 0.2032, 0.01461, 0.25, 0.01, 0.7041, 0.1391, 0.7266, 0.1323, 0.7032, 0.01461, 0.6582, 0.02827, 0.2266, 0.1323, 0.2041, 0.1391, 0.1582, 0.02827, 0.2032, 0.01461, 0.6833, 0.1502, 0.7041, 0.1391, 0.6582, 0.02827, 0.6167, 0.05045, 0.2041, 0.1391, 0.1833, 0.1502, 0.1167, 0.05045, 0.1582, 0.02827, 0.6651, 0.1651, 0.6833, 0.1502, 0.6167, 0.05045, 0.5803, 0.08029, 0.1833, 0.1502, 0.1651, 0.1651, 0.08029, 0.08029, 0.1167, 0.05045, 0.6502, 0.1833, 0.6651, 0.1651, 0.5803, 0.08029, 0.5504, 0.1167, 0.1651, 0.1651, 0.1502, 0.1833, 0.05045, 0.1167, 0.08029, 0.08029, 0.6391, 0.2041, 0.6502, 0.1833, 0.5504, 0.1167, 0.5283, 0.1582, 0.1502, 0.1833, 0.1391, 0.2041, 0.02827, 0.1582, 0.05045, 0.1167, 0.6323, 0.2266, 0.6391, 0.2041, 0.5283, 0.1582, 0.5146, 0.2032, 0.1391, 0.2041, 0.1323, 0.2266, 0.01461, 0.2032, 0.02827, 0.1582, 0.63, 0.25, 0.6323, 0.2266, 0.5146, 0.2032, 0.51, 0.25, 0.1323, 0.2266, 0.13, 0.25, 0.01, 0.25, 0.01461, 0.2032, 0.6323, 0.2734, 0.63, 0.25, 0.51, 0.25, 0.5146, 0.2968, 0.13, 0.25, 0.1323, 0.2734, 0.01461, 0.2968, 0.01, 0.25, 0.6391, 0.2959, 0.6323, 0.2734, 0.5146, 0.2968, 0.5283, 0.3418, 0.1323, 0.2734, 0.1391, 0.2959, 0.02827, 0.3418, 0.01461, 0.2968, 0.6502, 0.3167, 0.6391, 0.2959, 0.5283, 0.3418, 0.5504, 0.3833, 0.1391, 0.2959, 0.1502, 0.3167, 0.05045, 0.3833, 0.02827, 0.3418, 0.6651, 0.3349, 0.6502, 0.3167, 0.5504, 0.3833, 0.5803, 0.4197, 0.1502, 0.3167, 0.1651, 0.3349, 0.08029, 0.4197, 0.05045, 0.3833, 0.6833, 0.3498, 0.6651, 0.3349, 0.5803, 0.4197, 0.6167, 0.4496, 0.1651, 0.3349, 0.1833, 0.3498, 0.1167, 0.4496, 0.08029, 0.4197, 0.7041, 0.3609, 0.6833, 0.3498, 0.6167, 0.4496, 0.6582, 0.4717, 0.1833, 0.3498, 0.2041, 0.3609, 0.1582, 0.4717, 0.1167, 0.4496, 0.7266, 0.3677, 0.7041, 0.3609, 0.6582, 0.4717, 0.7032, 0.4854, 0.2041, 0.3609, 0.2266, 0.3677, 0.2032, 0.4854, 0.1582, 0.4717, 0.75, 0.37, 0.7266, 0.3677, 0.7032, 0.4854, 0.75, 0.49, 0.2266, 0.3677, 0.25, 0.37, 0.25, 0.49, 0.2032, 0.4854, 0.2734, 0.3677, 0.25, 0.37, 0.2266, 0.3677, 0.2041, 0.3609, 0.1833, 0.3498, 0.1651, 0.3349, 0.1502, 0.3167, 0.1391, 0.2959, 0.1323, 0.2734, 0.13, 0.25, 0.1323, 0.2266, 0.1391, 0.2041, 0.1502, 0.1833, 0.1651, 0.1651, 0.1833, 0.1502, 0.2041, 0.1391, 0.2266, 0.1323, 0.25, 0.13, 0.2734, 0.1323, 0.2959, 0.1391, 0.3167, 0.1502, 0.3349, 0.1651, 0.3498, 0.1833, 0.3609, 0.2041, 0.3677, 0.2266, 0.37, 0.25, 0.3677, 0.2734, 0.3609, 0.2959, 0.3498, 0.3167, 0.3349, 0.3349, 0.3167, 0.3498, 0.2959, 0.3609, 0.75, 0.37, 0.7734, 0.3677, 0.7959, 0.3609, 0.8167, 0.3498, 0.8349, 0.3349, 0.8498, 0.3167, 0.8609, 0.2959, 0.8677, 0.2734, 0.87, 0.25, 0.8677, 0.2266, 0.8609, 0.2041, 0.8498, 0.1833, 0.8349, 0.1651, 0.8167, 0.1502, 0.7959, 0.1391, 0.7734, 0.1323, 0.75, 0.13, 0.7266, 0.1323, 0.7041, 0.1391, 0.6833, 0.1502, 0.6651, 0.1651, 0.6502, 0.1833, 0.6391, 0.2041, 0.6323, 0.2266, 0.63, 0.25, 0.6323, 0.2734, 0.6391, 0.2959, 0.6502, 0.3167, 0.6651, 0.3349, 0.6833, 0.3498, 0.7041, 0.3609, 0.7266, 0.3677, 0.1391, 0.2959, 0.1323, 0.2734, 0.1323, 0.2734, 0.1391, 0.2959, 0.3167, 0.1502, 0.3349, 0.1651, 0.3349, 0.1651, 0.3167, 0.1502, 0.6391, 0.2959, 0.6502, 0.3167, 0.6502, 0.3167, 0.6391, 0.2959, 0.8167, 0.1502, 0.7959, 0.1391, 0.7959, 0.1391, 0.8167, 0.1502, 0.75, 0.37, 0.7734, 0.3677, 0.7734, 0.3677, 0.75, 0.37, 0.1502, 0.3167, 0.1391, 0.2959, 0.1391, 0.2959, 0.1502, 0.3167, 0.2959, 0.1391, 0.3167, 0.1502, 0.3167, 0.1502, 0.2959, 0.1391, 0.2734, 0.3677, 0.25, 0.37, 0.25, 0.37, 0.2734, 0.3677, 0.6502, 0.3167, 0.6651, 0.3349, 0.6651, 0.3349, 0.6502, 0.3167, 0.7959, 0.1391, 0.7734, 0.1323, 0.7734, 0.1323, 0.7959, 0.1391, 0.7734, 0.3677, 0.7959, 0.3609, 0.7959, 0.3609, 0.7734, 0.3677, 0.1651, 0.3349, 0.1502, 0.3167, 0.1502, 0.3167, 0.1651, 0.3349, 0.2734, 0.1323, 0.2959, 0.1391, 0.2959, 0.1391, 0.2734, 0.1323, 0.2959, 0.3609, 0.2734, 0.3677, 0.2734, 0.3677, 0.2959, 0.3609, 0.6651, 0.3349, 0.6833, 0.3498, 0.6833, 0.3498, 0.6651, 0.3349, 0.7734, 0.1323, 0.75, 0.13, 0.75, 0.13, 0.7734, 0.1323, 0.7959, 0.3609, 0.8167, 0.3498, 0.8167, 0.3498, 0.7959, 0.3609, 0.1833, 0.3498, 0.1651, 0.3349, 0.1651, 0.3349, 0.1833, 0.3498, 0.25, 0.13, 0.2734, 0.1323, 0.2734, 0.1323, 0.25, 0.13, 0.3167, 0.3498, 0.2959, 0.3609, 0.2959, 0.3609, 0.3167, 0.3498, 0.6833, 0.3498, 0.7041, 0.3609, 0.7041, 0.3609, 0.6833, 0.3498, 0.75, 0.13, 0.7266, 0.1323, 0.7266, 0.1323, 0.75, 0.13, 0.8167, 0.3498, 0.8349, 0.3349, 0.8349, 0.3349, 0.8167, 0.3498, 0.2041, 0.3609, 0.1833, 0.3498, 0.1833, 0.3498, 0.2041, 0.3609, 0.2266, 0.1323, 0.25, 0.13, 0.25, 0.13, 0.2266, 0.1323, 0.3349, 0.3349, 0.3167, 0.3498, 0.3167, 0.3498, 0.3349, 0.3349, 0.7041, 0.3609, 0.7266, 0.3677, 0.7266, 0.3677, 0.7041, 0.3609, 0.7266, 0.1323, 0.7041, 0.1391, 0.7041, 0.1391, 0.7266, 0.1323, 0.8349, 0.3349, 0.8498, 0.3167, 0.8498, 0.3167, 0.8349, 0.3349, 0.2266, 0.3677, 0.2041, 0.3609, 0.2041, 0.3609, 0.2266, 0.3677, 0.2041, 0.1391, 0.2266, 0.1323, 0.2266, 0.1323, 0.2041, 0.1391, 0.3498, 0.3167, 0.3349, 0.3349, 0.3349, 0.3349, 0.3498, 0.3167, 0.7266, 0.3677, 0.75, 0.37, 0.75, 0.37, 0.7266, 0.3677, 0.7041, 0.1391, 0.6833, 0.1502, 0.6833, 0.1502, 0.7041, 0.1391, 0.8498, 0.3167, 0.8609, 0.2959, 0.8609, 0.2959, 0.8498, 0.3167, 0.25, 0.37, 0.2266, 0.3677, 0.2266, 0.3677, 0.25, 0.37, 0.1833, 0.1502, 0.2041, 0.1391, 0.2041, 0.1391, 0.1833, 0.1502, 0.3609, 0.2959, 0.3498, 0.3167, 0.3498, 0.3167, 0.3609, 0.2959, 0.6833, 0.1502, 0.6651, 0.1651, 0.6651, 0.1651, 0.6833, 0.1502, 0.8609, 0.2959, 0.8677, 0.2734, 0.8677, 0.2734, 0.8609, 0.2959, 0.1651, 0.1651, 0.1833, 0.1502, 0.1833, 0.1502, 0.1651, 0.1651, 0.3677, 0.2734, 0.3609, 0.2959, 0.3609, 0.2959, 0.3677, 0.2734, 0.6651, 0.1651, 0.6502, 0.1833, 0.6502, 0.1833, 0.6651, 0.1651, 0.8677, 0.2734, 0.87, 0.25, 0.87, 0.25, 0.8677, 0.2734, 0.1502, 0.1833, 0.1651, 0.1651, 0.1651, 0.1651, 0.1502, 0.1833, 0.37, 0.25, 0.3677, 0.2734, 0.3677, 0.2734, 0.37, 0.25, 0.6502, 0.1833, 0.6391, 0.2041, 0.6391, 0.2041, 0.6502, 0.1833, 0.87, 0.25, 0.8677, 0.2266, 0.8677, 0.2266, 0.87, 0.25, 0.1391, 0.2041, 0.1502, 0.1833, 0.1502, 0.1833, 0.1391, 0.2041, 0.3677, 0.2266, 0.37, 0.25, 0.37, 0.25, 0.3677, 0.2266, 0.6391, 0.2041, 0.6323, 0.2266, 0.6323, 0.2266, 0.6391, 0.2041, 0.8677, 0.2266, 0.8609, 0.2041, 0.8609, 0.2041, 0.8677, 0.2266, 0.1323, 0.2266, 0.1391, 0.2041, 0.1391, 0.2041, 0.1323, 0.2266, 0.3609, 0.2041, 0.3677, 0.2266, 0.3677, 0.2266, 0.3609, 0.2041, 0.6323, 0.2266, 0.63, 0.25, 0.63, 0.25, 0.6323, 0.2266, 0.8609, 0.2041, 0.8498, 0.1833, 0.8498, 0.1833, 0.8609, 0.2041, 0.13, 0.25, 0.1323, 0.2266, 0.1323, 0.2266, 0.13, 0.25, 0.3498, 0.1833, 0.3609, 0.2041, 0.3609, 0.2041, 0.3498, 0.1833, 0.63, 0.25, 0.6323, 0.2734, 0.6323, 0.2734, 0.63, 0.25, 0.8498, 0.1833, 0.8349, 0.1651, 0.8349, 0.1651, 0.8498, 0.1833, 0.1323, 0.2734, 0.13, 0.25, 0.13, 0.25, 0.1323, 0.2734, 0.3349, 0.1651, 0.3498, 0.1833, 0.3498, 0.1833, 0.3349, 0.1651])
me_cylinder.materials.append(mat_material_002)
me_cylinder.update()
me_cube_002 = bpy.data.meshes.new('Cube.002')
me_cube_002.from_pydata([(-0.4872, -0.1143, -0.1464), (-0.4872, -0.1143, 0.1464), (-0.4872, 0.1143, -0.1464), (-0.4872, 0.1143, 0.1464), (0.4872, -0.1143, -0.1464), (0.4872, -0.1143, 0.1464), (0.4872, 0.1143, -0.1464), (0.4872, 0.1143, 0.1464), (-1.662, -0.0333, 0.1464), (-1.662, 0.0333, 0.1464), (-0.4872, -0.0333, -0.1464), (-0.4872, 0.0333, -0.1464), (-0.4872, 0.0333, 0.1464), (-0.4872, -0.0333, 0.1464), (0.4872, 0.0333, -0.1464), (0.4872, -0.0333, -0.1464), (0.4872, -0.0333, 0.1464), (0.4872, 0.0333, 0.1464), (-0.8789, 0.0333, -0.1464), (-0.8789, 0.0333, 0.1464), (-0.8789, -0.0333, -0.1464), (-0.8789, -0.0333, 0.1464), (-0.9581, 0.0333, -0.1464), (-1.525, 0.0333, -0.04831), (-0.9881, 0.0333, -0.146), (-1.02, 0.0333, -0.1447), (-1.053, 0.0333, -0.1427), (-1.088, 0.0333, -0.1398), (-1.124, 0.0333, -0.1361), (-1.161, 0.0333, -0.1317), (-1.198, 0.0333, -0.1266), (-1.235, 0.0333, -0.1208), (-1.272, 0.0333, -0.1144), (-1.309, 0.0333, -0.1074), (-1.344, 0.0333, -0.09995), (-1.379, 0.0333, -0.09203), (-1.412, 0.0333, -0.08375), (-1.443, 0.0333, -0.07516), (-1.473, 0.0333, -0.06634), (-1.5, 0.0333, -0.05736), (-0.9581, 0.0333, 0.1464), (-1.529, 0.0333, 0.1464), (-0.9917, 0.0333, 0.1464), (-1.025, 0.0333, 0.1464), (-1.059, 0.0333, 0.1464), (-1.093, 0.0333, 0.1464), (-1.126, 0.0333, 0.1464), (-1.16, 0.0333, 0.1464), (-1.193, 0.0333, 0.1464), (-1.227, 0.0333, 0.1464), (-1.261, 0.0333, 0.1464), (-1.294, 0.0333, 0.1464), (-1.328, 0.0333, 0.1464), (-1.361, 0.0333, 0.1464), (-1.395, 0.0333, 0.1464), (-1.429, 0.0333, 0.1464), (-1.462, 0.0333, 0.1464), (-1.496, 0.0333, 0.1464), (-0.9581, -0.0333, -0.1464), (-1.525, -0.0333, -0.04831), (-0.9881, -0.0333, -0.146), (-1.02, -0.0333, -0.1447), (-1.053, -0.0333, -0.1427), (-1.088, -0.0333, -0.1398), (-1.124, -0.0333, -0.1361), (-1.161, -0.0333, -0.1317), (-1.198, -0.0333, -0.1266), (-1.235, -0.0333, -0.1208), (-1.272, -0.0333, -0.1144), (-1.309, -0.0333, -0.1074), (-1.344, -0.0333, -0.09995), (-1.379, -0.0333, -0.09203), (-1.412, -0.0333, -0.08375), (-1.443, -0.0333, -0.07516), (-1.473, -0.0333, -0.06634), (-1.5, -0.0333, -0.05736), (-1.529, -0.0333, 0.1464), (-0.9581, -0.0333, 0.1464), (-1.496, -0.0333, 0.1464), (-1.462, -0.0333, 0.1464), (-1.429, -0.0333, 0.1464), (-1.395, -0.0333, 0.1464), (-1.361, -0.0333, 0.1464), (-1.328, -0.0333, 0.1464), (-1.294, -0.0333, 0.1464), (-1.261, -0.0333, 0.1464), (-1.227, -0.0333, 0.1464), (-1.193, -0.0333, 0.1464), (-1.16, -0.0333, 0.1464), (-1.126, -0.0333, 0.1464), (-1.093, -0.0333, 0.1464), (-1.059, -0.0333, 0.1464), (-1.025, -0.0333, 0.1464), (-0.9917, -0.0333, 0.1464), (-1.579, 0.0333, -0.02756), (-1.662, 0.0333, 0.09384), (-1.593, 0.0333, -0.02063), (-1.607, 0.0333, -0.01119), (-1.621, 0.0333, 0.0004562), (-1.632, 0.0333, 0.01397), (-1.643, 0.0333, 0.02893), (-1.651, 0.0333, 0.04489), (-1.657, 0.0333, 0.06136), (-1.661, 0.0333, 0.07784), (-1.662, -0.0333, 0.09384), (-1.579, -0.0333, -0.02756), (-1.661, -0.0333, 0.07784), (-1.657, -0.0333, 0.06136), (-1.651, -0.0333, 0.04489), (-1.643, -0.0333, 0.02893), (-1.632, -0.0333, 0.01397), (-1.621, -0.0333, 0.0004562), (-1.607, -0.0333, -0.01119), (-1.593, -0.0333, -0.02063)], [], [(2, 3, 7, 6), (12, 11, 18, 19), (4, 5, 1, 0), (13, 12, 19, 21), (13, 16, 17, 12), (15, 10, 11, 14), (16, 15, 14, 17), (0, 1, 13, 10), (2, 6, 14, 11), (10, 15, 4, 0), (11, 12, 3, 2), (7, 3, 12, 17), (16, 13, 1, 5), (6, 7, 17, 14), (15, 16, 5, 4), (11, 10, 20, 18), (10, 13, 21, 20), (41, 76, 78, 57), (57, 78, 79, 56), (56, 79, 80, 55), (55, 80, 81, 54), (54, 81, 82, 53), (53, 82, 83, 52), (52, 83, 84, 51), (51, 84, 85, 50), (50, 85, 86, 49), (49, 86, 87, 48), (48, 87, 88, 47), (47, 88, 89, 46), (46, 89, 90, 45), (45, 90, 91, 44), (44, 91, 92, 43), (43, 92, 93, 42), (42, 93, 77, 40), (23, 41, 57, 39), (39, 57, 56, 38), (38, 56, 55, 37), (37, 55, 54, 36), (36, 54, 53, 35), (35, 53, 52, 34), (34, 52, 51, 33), (33, 51, 50, 32), (32, 50, 49, 31), (31, 49, 48, 30), (30, 48, 47, 29), (29, 47, 46, 28), (28, 46, 45, 27), (27, 45, 44, 26), (26, 44, 43, 25), (25, 43, 42, 24), (24, 42, 40, 22), (59, 23, 39, 75), (75, 39, 38, 74), (74, 38, 37, 73), (73, 37, 36, 72), (72, 36, 35, 71), (71, 35, 34, 70), (70, 34, 33, 69), (69, 33, 32, 68), (68, 32, 31, 67), (67, 31, 30, 66), (66, 30, 29, 65), (65, 29, 28, 64), (64, 28, 27, 63), (63, 27, 26, 62), (62, 26, 25, 61), (61, 25, 24, 60), (60, 24, 22, 58), (76, 59, 75, 78), (78, 75, 74, 79), (79, 74, 73, 80), (80, 73, 72, 81), (81, 72, 71, 82), (82, 71, 70, 83), (83, 70, 69, 84), (84, 69, 68, 85), (85, 68, 67, 86), (86, 67, 66, 87), (87, 66, 65, 88), (88, 65, 64, 89), (89, 64, 63, 90), (90, 63, 62, 91), (91, 62, 61, 92), (92, 61, 60, 93), (93, 60, 58, 77), (18, 20, 58, 22), (19, 18, 22, 40), (21, 19, 40, 77), (76, 41, 9, 8), (20, 21, 77, 58), (104, 95, 103, 106), (106, 103, 102, 107), (107, 102, 101, 108), (108, 101, 100, 109), (109, 100, 99, 110), (110, 99, 98, 111), (111, 98, 97, 112), (112, 97, 96, 113), (113, 96, 94, 105), (23, 59, 105, 94), (9, 95, 104, 8), (41, 23, 94, 96, 97, 98, 99, 100, 101, 102, 103, 95, 9), (59, 76, 8, 104, 106, 107, 108, 109, 110, 111, 112, 113, 105)])
me_cube_002.polygons.foreach_set('material_index', [0, 1, 0, 1, 1, 1, 1, 0, 0, 0, 0, 0, 0, 0, 0, 1, 1, 1, 1, 1, 1, 1, 1, 1, 1, 1, 1, 1, 1, 1, 1, 1, 1, 1, 1, 1, 1, 1, 1, 1, 1, 1, 1, 1, 1, 1, 1, 1, 1, 1, 1, 1, 1, 1, 1, 1, 1, 1, 1, 1, 1, 1, 1, 1, 1, 1, 1, 1, 1, 1, 1, 1, 1, 1, 1, 1, 1, 1, 1, 1, 1, 1, 1, 1, 1, 1, 1, 1, 1, 1, 1, 1, 1, 1, 1, 1, 1, 1, 1, 1, 1, 1, 1])
_uv = me_cube_002.uv_layers.new(name='UVMap')
_uv.uv.foreach_set('vector', [0.375, 0.25, 0.625, 0.25, 0.625, 0.5, 0.375, 0.5, 0.625, 0.1614, 0.375, 0.1614, 0.375, 0.1614, 0.625, 0.1614, 0.375, 0.75, 0.625, 0.75, 0.625, 1.0, 0.375, 1.0, 0.875, 0.6614, 0.875, 0.5886, 0.875, 0.5886, 0.875, 0.6614, 0.875, 0.6614, 0.625, 0.6614, 0.625, 0.5886, 0.875, 0.5886, 0.375, 0.6614, 0.125, 0.6614, 0.125, 0.5886, 0.375, 0.5886, 0.625, 0.6614, 0.375, 0.6614, 0.375, 0.5886, 0.625, 0.5886, 0.375, 0.0, 0.625, 0.0, 0.625, 0.08859, 0.375, 0.08859, 0.125, 0.5, 0.375, 0.5, 0.375, 0.5886, 0.125, 0.5886, 0.125, 0.6614, 0.375, 0.6614, 0.375, 0.75, 0.125, 0.75, 0.375, 0.1614, 0.625, 0.1614, 0.625, 0.25, 0.375, 0.25, 0.625, 0.5, 0.875, 0.5, 0.875, 0.5886, 0.625, 0.5886, 0.625, 0.6614, 0.875, 0.6614, 0.875, 0.75, 0.625, 0.75, 0.375, 0.5, 0.625, 0.5, 0.625, 0.5886, 0.375, 0.5886, 0.375, 0.6614, 0.625, 0.6614, 0.625, 0.75, 0.375, 0.75, 0.125, 0.5886, 0.125, 0.6614, 0.125, 0.6614, 0.125, 0.5886, 0.375, 0.08859, 0.625, 0.08859, 0.625, 0.08859, 0.375, 0.08859, 0.875, 0.5886, 0.875, 0.6614, 0.875, 0.6614, 0.875, 0.5886, 0.875, 0.5886, 0.875, 0.6614, 0.875, 0.6614, 0.875, 0.5886, 0.875, 0.5886, 0.875, 0.6614, 0.875, 0.6614, 0.875, 0.5886, 0.875, 0.5886, 0.875, 0.6614, 0.875, 0.6614, 0.875, 0.5886, 0.875, 0.5886, 0.875, 0.6614, 0.875, 0.6614, 0.875, 0.5886, 0.875, 0.5886, 0.875, 0.6614, 0.875, 0.6614, 0.875, 0.5886, 0.875, 0.5886, 0.875, 0.6614, 0.875, 0.6614, 0.875, 0.5886, 0.875, 0.5886, 0.875, 0.6614, 0.875, 0.6614, 0.875, 0.5886, 0.875, 0.5886, 0.875, 0.6614, 0.875, 0.6614, 0.875, 0.5886, 0.875, 0.5886, 0.875, 0.6614, 0.875, 0.6614, 0.875, 0.5886, 0.875, 0.5886, 0.875, 0.6614, 0.875, 0.6614, 0.875, 0.5886, 0.875, 0.5886, 0.875, 0.6614, 0.875, 0.6614, 0.875, 0.5886, 0.875, 0.5886, 0.875, 0.6614, 0.875, 0.6614, 0.875, 0.5886, 0.875, 0.5886, 0.875, 0.6614, 0.875, 0.6614, 0.875, 0.5886, 0.875, 0.5886, 0.875, 0.6614, 0.875, 0.6614, 0.875, 0.5886, 0.875, 0.5886, 0.875, 0.6614, 0.875, 0.6614, 0.875, 0.5886, 0.875, 0.5886, 0.875, 0.6614, 0.875, 0.6614, 0.875, 0.5886, 0.4588, 0.1614, 0.625, 0.1614, 0.625, 0.1614, 0.451, 0.1614, 0.451, 0.1614, 0.625, 0.1614, 0.625, 0.1614, 0.4434, 0.1614, 0.4434, 0.1614, 0.625, 0.1614, 0.625, 0.1614, 0.4358, 0.1614, 0.4358, 0.1614, 0.625, 0.1614, 0.625, 0.1614, 0.4285, 0.1614, 0.4285, 0.1614, 0.625, 0.1614, 0.625, 0.1614, 0.4214, 0.1614, 0.4214, 0.1614, 0.625, 0.1614, 0.625, 0.1614, 0.4147, 0.1614, 0.4147, 0.1614, 0.625, 0.1614, 0.625, 0.1614, 0.4083, 0.1614, 0.4083, 0.1614, 0.625, 0.1614, 0.625, 0.1614, 0.4023, 0.1614, 0.4023, 0.1614, 0.625, 0.1614, 0.625, 0.1614, 0.3969, 0.1614, 0.3969, 0.1614, 0.625, 0.1614, 0.625, 0.1614, 0.3919, 0.1614, 0.3919, 0.1614, 0.625, 0.1614, 0.625, 0.1614, 0.3875, 0.1614, 0.3875, 0.1614, 0.625, 0.1614, 0.625, 0.1614, 0.3838, 0.1614, 0.3838, 0.1614, 0.625, 0.1614, 0.625, 0.1614, 0.3807, 0.1614, 0.3807, 0.1614, 0.625, 0.1614, 0.625, 0.1614, 0.3782, 0.1614, 0.3782, 0.1614, 0.625, 0.1614, 0.625, 0.1614, 0.3764, 0.1614, 0.3764, 0.1614, 0.625, 0.1614, 0.625, 0.1614, 0.3754, 0.1614, 0.3754, 0.1614, 0.625, 0.1614, 0.625, 0.1614, 0.375, 0.1614, 0.125, 0.6614, 0.125, 0.5886, 0.125, 0.5886, 0.125, 0.6614, 0.125, 0.6614, 0.125, 0.5886, 0.125, 0.5886, 0.125, 0.6614, 0.125, 0.6614, 0.125, 0.5886, 0.125, 0.5886, 0.125, 0.6614, 0.125, 0.6614, 0.125, 0.5886, 0.125, 0.5886, 0.125, 0.6614, 0.125, 0.6614, 0.125, 0.5886, 0.125, 0.5886, 0.125, 0.6614, 0.125, 0.6614, 0.125, 0.5886, 0.125, 0.5886, 0.125, 0.6614, 0.125, 0.6614, 0.125, 0.5886, 0.125, 0.5886, 0.125, 0.6614, 0.125, 0.6614, 0.125, 0.5886, 0.125, 0.5886, 0.125, 0.6614, 0.125, 0.6614, 0.125, 0.5886, 0.125, 0.5886, 0.125, 0.6614, 0.125, 0.6614, 0.125, 0.5886, 0.125, 0.5886, 0.125, 0.6614, 0.125, 0.6614, 0.125, 0.5886, 0.125, 0.5886, 0.125, 0.6614, 0.125, 0.6614, 0.125, 0.5886, 0.125, 0.5886, 0.125, 0.6614, 0.125, 0.6614, 0.125, 0.5886, 0.125, 0.5886, 0.125, 0.6614, 0.125, 0.6614, 0.125, 0.5886, 0.125, 0.5886, 0.125, 0.6614, 0.125, 0.6614, 0.125, 0.5886, 0.125, 0.5886, 0.125, 0.6614, 0.125, 0.6614, 0.125, 0.5886, 0.125, 0.5886, 0.125, 0.6614, 0.125, 0.6614, 0.125, 0.5886, 0.125, 0.5886, 0.125, 0.6614, 0.625, 0.08859, 0.4588, 0.08859, 0.451, 0.08859, 0.625, 0.08859, 0.625, 0.08859, 0.451, 0.08859, 0.4434, 0.08859, 0.625, 0.08859, 0.625, 0.08859, 0.4434, 0.08859, 0.4358, 0.08859, 0.625, 0.08859, 0.625, 0.08859, 0.4358, 0.08859, 0.4285, 0.08859, 0.625, 0.08859, 0.625, 0.08859, 0.4285, 0.08859, 0.4214, 0.08859, 0.625, 0.08859, 0.625, 0.08859, 0.4214, 0.08859, 0.4147, 0.08859, 0.625, 0.08859, 0.625, 0.08859, 0.4147, 0.08859, 0.4083, 0.08859, 0.625, 0.08859, 0.625, 0.08859, 0.4083, 0.08859, 0.4023, 0.08859, 0.625, 0.08859, 0.625, 0.08859, 0.4023, 0.08859, 0.3969, 0.08859, 0.625, 0.08859, 0.625, 0.08859, 0.3969, 0.08859, 0.3919, 0.08859, 0.625, 0.08859, 0.625, 0.08859, 0.3919, 0.08859, 0.3875, 0.08859, 0.625, 0.08859, 0.625, 0.08859, 0.3875, 0.08859, 0.3838, 0.08859, 0.625, 0.08859, 0.625, 0.08859, 0.3838, 0.08859, 0.3807, 0.08859, 0.625, 0.08859, 0.625, 0.08859, 0.3807, 0.08859, 0.3782, 0.08859, 0.625, 0.08859, 0.625, 0.08859, 0.3782, 0.08859, 0.3764, 0.08859, 0.625, 0.08859, 0.625, 0.08859, 0.3764, 0.08859, 0.3754, 0.08859, 0.625, 0.08859, 0.625, 0.08859, 0.3754, 0.08859, 0.375, 0.08859, 0.625, 0.08859, 0.125, 0.5886, 0.125, 0.6614, 0.125, 0.6614, 0.125, 0.5886, 0.625, 0.1614, 0.375, 0.1614, 0.375, 0.1614, 0.625, 0.1614, 0.875, 0.6614, 0.875, 0.5886, 0.875, 0.5886, 0.875, 0.6614, 0.875, 0.6614, 0.875, 0.5886, 0.875, 0.5886, 0.875, 0.6614, 0.375, 0.08859, 0.625, 0.08859, 0.625, 0.08859, 0.375, 0.08859, 0.5801, 0.08859, 0.5801, 0.1614, 0.5665, 0.1614, 0.5665, 0.08859, 0.5665, 0.08859, 0.5665, 0.1614, 0.5524, 0.1614, 0.5524, 0.08859, 0.5524, 0.08859, 0.5524, 0.1614, 0.5383, 0.1614, 0.5383, 0.08859, 0.5383, 0.08859, 0.5383, 0.1614, 0.5236, 0.1614, 0.5236, 0.08859, 0.125, 0.6614, 0.125, 0.5886, 0.125, 0.5886, 0.125, 0.6614, 0.125, 0.6614, 0.125, 0.5886, 0.125, 0.5886, 0.125, 0.6614, 0.125, 0.6614, 0.125, 0.5886, 0.125, 0.5886, 0.125, 0.6614, 0.125, 0.6614, 0.125, 0.5886, 0.125, 0.5886, 0.125, 0.6614, 0.125, 0.6614, 0.125, 0.5886, 0.125, 0.5886, 0.125, 0.6614, 0.125, 0.5886, 0.125, 0.6614, 0.125, 0.6614, 0.125, 0.5886, 0.625, 0.1614, 0.5801, 0.1614, 0.5801, 0.08859, 0.625, 0.08859, 0.625, 0.1614, 0.4588, 0.1614, 0.4765, 0.1614, 0.4824, 0.1614, 0.4904, 0.1614, 0.5004, 0.1614, 0.5119, 0.1614, 0.5236, 0.1614, 0.5383, 0.1614, 0.5524, 0.1614, 0.5665, 0.1614, 0.5801, 0.1614, 0.625, 0.1614, 0.4588, 0.08859, 0.625, 0.08859, 0.625, 0.08859, 0.5801, 0.08859, 0.5665, 0.08859, 0.5524, 0.08859, 0.5383, 0.08859, 0.5236, 0.08859, 0.5119, 0.08859, 0.5004, 0.08859, 0.4904, 0.08859, 0.4824, 0.08859, 0.4765, 0.08859])
me_cube_002.materials.append(mat_material_003)
me_cube_002.materials.append(mat_material_004)
me_cube_002.update()

# ---- objects
ob_camera = bpy.data.objects.new('Camera', cam_camera)
ob_cube = bpy.data.objects.new('Cube', me_cube_001)
ob_cylinder = bpy.data.objects.new('Cylinder', me_cylinder)
ob_cube_001 = bpy.data.objects.new('Cube.001', me_cube_002)

# ---- transforms, parenting, visibility, modifiers, constraints
ob_camera.location = (14.18, -18.33, 13.58)
ob_camera.rotation_euler = (1.049, -1.34e-06, 0.6605)
ob_camera.lock_rotations_4d = False
ob_camera.empty_display_type = 'ARROWS'
ob_camera.color = (0.0, 0.0, 0.0, 0.0)
ob_camera.display_type = 'WIRE'
ob_camera.lineart.crease_threshold = 0.0
ob_cube.location = (0.0, 0.0, 0.0)
ob_cube.scale = (1.0, 1.0, 0.1015)
ob_cylinder.location = (0.6238, 0.0, 0.4417)
ob_cylinder.rotation_euler = (1.571, -0.0, 0.0)
ob_cylinder.scale = (0.2, 0.2, 1.0)
_m = ob_cylinder.modifiers.new('Smooth by Angle', 'NODES')
_m.node_group = ng_smooth_by_angle
_m.use_pin_to_last = True
_m.show_group_selector = False
ob_cube_001.location = (0.6422, 0.1877, 0.9193)
ob_cube_001.rotation_euler = (0.0, -0.4045, 0.0)

# ---- collection membership
col_collection.objects.link(ob_camera)
col_collection.objects.link(ob_cube)
col_collection.objects.link(ob_cylinder)
col_collection.objects.link(ob_cube_001)

# ---- scene / render settings (as saved in the file)
scene.camera = ob_camera
scene.frame_start = 1; scene.frame_end = 250; scene.frame_set(1)
scene.render.engine = 'CYCLES'
scene.render.resolution_x = 128
scene.render.resolution_y = 128
scene.render.film_transparent = True
bpy.context.view_layer.update()

# ---- added for rendering (the .blend has no usable light): sun
light_auto_sun = bpy.data.lights.new('AutoSun', 'SUN')
light_auto_sun.energy = 3.0
light_auto_sun.angle = 0.0523599
ob_auto_sun = bpy.data.objects.new('AutoSun', light_auto_sun)
scene.collection.objects.link(ob_auto_sun)
ob_auto_sun.rotation_euler = (0.872665, 0.174533, 0.523599)
bpy.context.view_layer.update()
